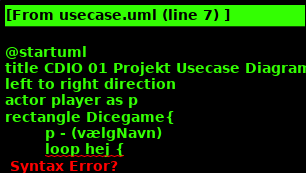

The diagram above was rendered by PlantUML. Its source (embedded in the PNG):
@startuml
title CDIO 01 Projekt Usecase Diagram
left to right direction
actor player as p
rectangle Dicegame{
	p - (vælgNavn)
	loop hej {
	p -- (kastTerning)
	(kastTerning) .. (vælgStarter)
	(kastTerning) .. (vindMedDobbel12)
	(kastTerning) .. (afslutSpilMedToSeksere)
	(kastTerning) .. (fåPoints)
	(kastTerning) .. (nulstilPoints)
	(kastTerning) .. (fåEkstraSlag)
	}
}
@enduml